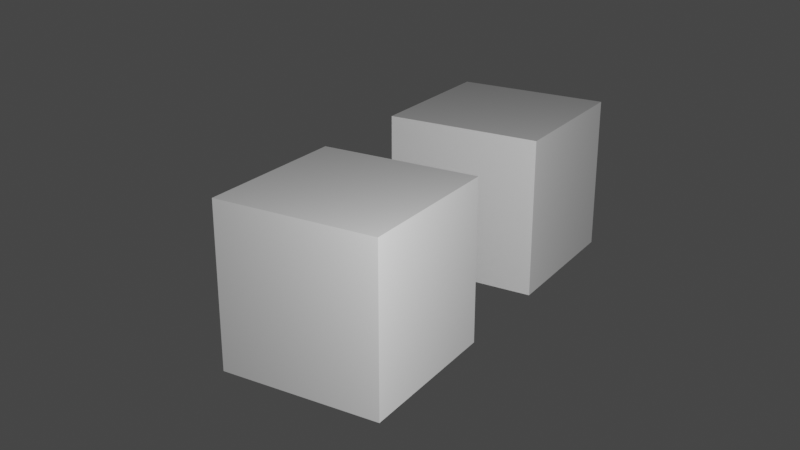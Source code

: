# Source: testing1.blend  (saved by Blender 3.1.7; exported with 4.5.12 LTS)
import bpy
from mathutils import Matrix  # noqa: F401  (used for matrix-valued properties, if any)

bpy.ops.wm.read_factory_settings(use_empty=True)
scene = bpy.context.scene
scene.name = 'Scene'

# ---- collections
col_main = bpy.data.collections.new('main'); scene.collection.children.link(col_main)
col_pieces = bpy.data.collections.new('pieces'); col_main.children.link(col_pieces)
col_lights = bpy.data.collections.new('lights'); col_main.children.link(col_lights)

# ---- materials (node trees are filled in below, after node groups)
mat_material = bpy.data.materials.new('Material')
mat_material.alpha_threshold = 0.0
mat_material.use_transparent_shadow = False
mat_material.line_color = (0.0, 0.0, 0.0, 1.0)

# ---- material node trees
mat_material.use_nodes = True; mat_material.node_tree.nodes.clear()
_N = mat_material.node_tree.nodes; _L = mat_material.node_tree.links
n0 = _N.new('ShaderNodeOutputMaterial'); n0.name = 'Material Output'; n0.location = (300, 300)
n1 = _N.new('ShaderNodeBsdfPrincipled'); n1.name = 'Principled BSDF'; n1.location = (10, 300)
n1.distribution = 'GGX'
n1.subsurface_method = 'RANDOM_WALK_SKIN'
n1.inputs[2].default_value = 0.4
n1.inputs[3].default_value = 1.45
n1.inputs[27].default_value = (0.0, 0.0, 0.0, 1.0)
n1.inputs[28].default_value = 1.0
_L.new(n1.outputs[0], n0.inputs[0])
n0.is_active_output = True

# ---- world
world_world = bpy.data.worlds.new('World'); scene.world = world_world
world_world.use_nodes = True; world_world.node_tree.nodes.clear()
_N = world_world.node_tree.nodes; _L = world_world.node_tree.links
n0 = _N.new('ShaderNodeOutputWorld'); n0.name = 'World Output'; n0.location = (300, 300)
n1 = _N.new('ShaderNodeBackground'); n1.name = 'Background'; n1.location = (10, 300)
n1.inputs[0].default_value = (0.05088, 0.05088, 0.05088, 1.0)
_L.new(n1.outputs[0], n0.inputs[0])
n0.is_active_output = True
world_world.color = (0.05088, 0.05088, 0.05088)
world_world.use_sun_shadow = False
world_world.sun_shadow_jitter_overblur = 0.0

# ---- cameras
cam_camera = bpy.data.cameras.new('Camera')
cam_camera.clip_end = 100.0
cam_camera.ortho_scale = 7.314

# ---- lights
light_light = bpy.data.lights.new('Light', 'POINT')
light_light.transmission_factor = 0.0
light_light.energy = 1385.0
light_light.shadow_soft_size = 0.1
light_light.shadow_maximum_resolution = 0.006
light_light.use_absolute_resolution = True

# ---- meshes
me_cube = bpy.data.meshes.new('Cube')
me_cube.from_pydata([(1.0, 1.0, 1.0), (1.0, 1.0, -1.0), (1.0, -1.0, 1.0), (1.0, -1.0, -1.0), (-1.0, 1.0, 1.0), (-1.0, 1.0, -1.0), (-1.0, -1.0, 1.0), (-1.0, -1.0, -1.0)], [], [(0, 4, 6, 2), (3, 2, 6, 7), (7, 6, 4, 5), (5, 1, 3, 7), (1, 0, 2, 3), (5, 4, 0, 1)])
_uv = me_cube.uv_layers.new(name='UVMap')
_uv.uv.foreach_set('vector', [0.625, 0.5, 0.875, 0.5, 0.875, 0.75, 0.625, 0.75, 0.375, 0.75, 0.625, 0.75, 0.625, 1.0, 0.375, 1.0, 0.375, 0.0, 0.625, 0.0, 0.625, 0.25, 0.375, 0.25, 0.125, 0.5, 0.375, 0.5, 0.375, 0.75, 0.125, 0.75, 0.375, 0.5, 0.625, 0.5, 0.625, 0.75, 0.375, 0.75, 0.375, 0.25, 0.625, 0.25, 0.625, 0.5, 0.375, 0.5])
me_cube.materials.append(mat_material)
me_cube.use_remesh_preserve_volume = False
me_cube.use_remesh_preserve_attributes = False
me_cube.use_mirror_vertex_groups = False
me_cube.update()
me_cube_001 = bpy.data.meshes.new('Cube.001')
me_cube_001.from_pydata([(-1.0, -1.0, -1.0), (-1.0, -1.0, 1.0), (-1.0, 1.0, -1.0), (-1.0, 1.0, 1.0), (1.0, -1.0, -1.0), (1.0, -1.0, 1.0), (1.0, 1.0, -1.0), (1.0, 1.0, 1.0)], [], [(0, 1, 3, 2), (2, 3, 7, 6), (6, 7, 5, 4), (4, 5, 1, 0), (2, 6, 4, 0), (7, 3, 1, 5)])
_uv = me_cube_001.uv_layers.new(name='UVMap')
_uv.uv.foreach_set('vector', [0.375, 0.0, 0.625, 0.0, 0.625, 0.25, 0.375, 0.25, 0.375, 0.25, 0.625, 0.25, 0.625, 0.5, 0.375, 0.5, 0.375, 0.5, 0.625, 0.5, 0.625, 0.75, 0.375, 0.75, 0.375, 0.75, 0.625, 0.75, 0.625, 1.0, 0.375, 1.0, 0.125, 0.5, 0.375, 0.5, 0.375, 0.75, 0.125, 0.75, 0.625, 0.5, 0.875, 0.5, 0.875, 0.75, 0.625, 0.75])
me_cube_001.use_remesh_fix_poles = True
me_cube_001.use_remesh_preserve_attributes = False
me_cube_001.update()

# ---- objects
ob_light = bpy.data.objects.new('Light', light_light)
ob_camera = bpy.data.objects.new('Camera', cam_camera)
ob_cube1 = bpy.data.objects.new('cube1', me_cube)
ob_cube2 = bpy.data.objects.new('cube2', me_cube_001)

# ---- transforms, parenting, visibility, modifiers, constraints
ob_light.location = (3.377, 4.338, 3.056)
ob_light.rotation_euler = (0.6503, 0.05522, 1.866)
ob_light.lock_rotations_4d = False
ob_light.empty_display_type = 'ARROWS'
ob_light.color = (0.0, 0.0, 0.0, 0.0)
ob_light.lineart.crease_threshold = 0.0
ob_camera.location = (9.008, 6.152, 4.958)
ob_camera.rotation_euler = (1.188, -7.76e-06, 2.121)
ob_camera.lock_rotations_4d = False
ob_camera.empty_display_type = 'ARROWS'
ob_camera.color = (0.0, 0.0, 0.0, 0.0)
ob_camera.display_type = 'WIRE'
ob_camera.lineart.crease_threshold = 0.0
ob_cube1.location = (0.0, 0.0, 0.0)
ob_cube1.lock_rotations_4d = False
ob_cube1.empty_display_type = 'ARROWS'
ob_cube1.lineart.crease_threshold = 0.0
ob_cube2.location = (-3.453, 0.0, 0.0)

# ---- collection membership
col_main.objects.link(ob_light)
col_main.objects.link(ob_camera)
col_pieces.objects.link(ob_cube1)
col_pieces.objects.link(ob_cube2)

# ---- scene / render settings (as saved in the file)
scene.camera = ob_camera
scene.frame_start = 1; scene.frame_end = 250; scene.frame_set(1)
scene.render.engine = 'BLENDER_EEVEE_NEXT'
scene.cycles.sampling_pattern = 'TABULATED_SOBOL'
scene.cycles.use_light_tree = False
scene.view_settings.view_transform = 'Filmic'
bpy.context.view_layer.update()
